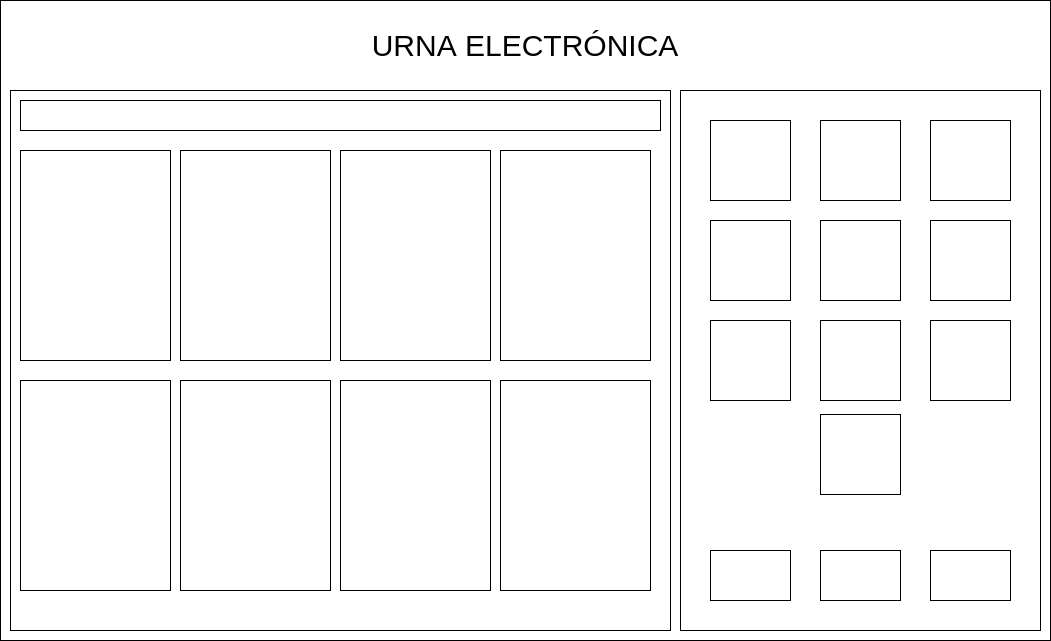

The diagram above was exported from draw.io. Its source (the exported page's mxGraphModel, read from the mxfile embedded in the PNG):
<mxGraphModel dx="1422" dy="1684" grid="1" gridSize="10" guides="1" tooltips="1" connect="1" arrows="1" fold="1" page="1" pageScale="1" pageWidth="1169" pageHeight="827" math="0" shadow="0">
  <root>
    <mxCell id="0" />
    <mxCell id="1" parent="0" />
    <mxCell id="RAZtbqfxpUph58U2U1q9-1" value="" style="rounded=0;whiteSpace=wrap;html=1;" parent="1" vertex="1">
      <mxGeometry x="60" y="-40" width="1050" height="640" as="geometry" />
    </mxCell>
    <mxCell id="RAZtbqfxpUph58U2U1q9-2" value="" style="rounded=0;whiteSpace=wrap;html=1;" parent="1" vertex="1">
      <mxGeometry x="70" y="50" width="660" height="540" as="geometry" />
    </mxCell>
    <mxCell id="RAZtbqfxpUph58U2U1q9-5" value="" style="rounded=0;whiteSpace=wrap;html=1;" parent="1" vertex="1">
      <mxGeometry x="80" y="60" width="640" height="30" as="geometry" />
    </mxCell>
    <mxCell id="RAZtbqfxpUph58U2U1q9-18" value="" style="rounded=0;whiteSpace=wrap;html=1;" parent="1" vertex="1">
      <mxGeometry x="80" y="110" width="150" height="210" as="geometry" />
    </mxCell>
    <mxCell id="RAZtbqfxpUph58U2U1q9-28" value="" style="rounded=0;whiteSpace=wrap;html=1;" parent="1" vertex="1">
      <mxGeometry x="240" y="110" width="150" height="210" as="geometry" />
    </mxCell>
    <mxCell id="RAZtbqfxpUph58U2U1q9-29" value="" style="rounded=0;whiteSpace=wrap;html=1;" parent="1" vertex="1">
      <mxGeometry x="400" y="110" width="150" height="210" as="geometry" />
    </mxCell>
    <mxCell id="RAZtbqfxpUph58U2U1q9-30" value="" style="rounded=0;whiteSpace=wrap;html=1;" parent="1" vertex="1">
      <mxGeometry x="560" y="110" width="150" height="210" as="geometry" />
    </mxCell>
    <mxCell id="RAZtbqfxpUph58U2U1q9-31" value="" style="rounded=0;whiteSpace=wrap;html=1;" parent="1" vertex="1">
      <mxGeometry x="560" y="340" width="150" height="210" as="geometry" />
    </mxCell>
    <mxCell id="RAZtbqfxpUph58U2U1q9-32" value="" style="rounded=0;whiteSpace=wrap;html=1;" parent="1" vertex="1">
      <mxGeometry x="400" y="340" width="150" height="210" as="geometry" />
    </mxCell>
    <mxCell id="RAZtbqfxpUph58U2U1q9-33" value="" style="rounded=0;whiteSpace=wrap;html=1;" parent="1" vertex="1">
      <mxGeometry x="240" y="340" width="150" height="210" as="geometry" />
    </mxCell>
    <mxCell id="RAZtbqfxpUph58U2U1q9-34" value="" style="rounded=0;whiteSpace=wrap;html=1;" parent="1" vertex="1">
      <mxGeometry x="80" y="340" width="150" height="210" as="geometry" />
    </mxCell>
    <mxCell id="RAZtbqfxpUph58U2U1q9-35" value="" style="rounded=0;whiteSpace=wrap;html=1;" parent="1" vertex="1">
      <mxGeometry x="740" y="50" width="360" height="540" as="geometry" />
    </mxCell>
    <mxCell id="RAZtbqfxpUph58U2U1q9-36" value="URNA ELECTRÓNICA" style="text;html=1;strokeColor=none;fillColor=none;align=center;verticalAlign=middle;whiteSpace=wrap;rounded=0;fontSize=30;" parent="1" vertex="1">
      <mxGeometry x="415" y="-10" width="340" height="30" as="geometry" />
    </mxCell>
    <mxCell id="RAZtbqfxpUph58U2U1q9-37" value="" style="whiteSpace=wrap;html=1;aspect=fixed;fontSize=30;" parent="1" vertex="1">
      <mxGeometry x="770" y="80" width="80" height="80" as="geometry" />
    </mxCell>
    <mxCell id="RAZtbqfxpUph58U2U1q9-38" value="" style="whiteSpace=wrap;html=1;aspect=fixed;fontSize=30;" parent="1" vertex="1">
      <mxGeometry x="880" y="80" width="80" height="80" as="geometry" />
    </mxCell>
    <mxCell id="RAZtbqfxpUph58U2U1q9-39" value="" style="whiteSpace=wrap;html=1;aspect=fixed;fontSize=30;" parent="1" vertex="1">
      <mxGeometry x="990" y="80" width="80" height="80" as="geometry" />
    </mxCell>
    <mxCell id="RAZtbqfxpUph58U2U1q9-40" value="" style="whiteSpace=wrap;html=1;aspect=fixed;fontSize=30;" parent="1" vertex="1">
      <mxGeometry x="990" y="180" width="80" height="80" as="geometry" />
    </mxCell>
    <mxCell id="RAZtbqfxpUph58U2U1q9-41" value="" style="whiteSpace=wrap;html=1;aspect=fixed;fontSize=30;" parent="1" vertex="1">
      <mxGeometry x="880" y="180" width="80" height="80" as="geometry" />
    </mxCell>
    <mxCell id="RAZtbqfxpUph58U2U1q9-42" value="" style="whiteSpace=wrap;html=1;aspect=fixed;fontSize=30;" parent="1" vertex="1">
      <mxGeometry x="770" y="180" width="80" height="80" as="geometry" />
    </mxCell>
    <mxCell id="RAZtbqfxpUph58U2U1q9-43" value="" style="whiteSpace=wrap;html=1;aspect=fixed;fontSize=30;" parent="1" vertex="1">
      <mxGeometry x="990" y="280" width="80" height="80" as="geometry" />
    </mxCell>
    <mxCell id="RAZtbqfxpUph58U2U1q9-44" value="" style="whiteSpace=wrap;html=1;aspect=fixed;fontSize=30;" parent="1" vertex="1">
      <mxGeometry x="880" y="280" width="80" height="80" as="geometry" />
    </mxCell>
    <mxCell id="RAZtbqfxpUph58U2U1q9-45" value="" style="whiteSpace=wrap;html=1;aspect=fixed;fontSize=30;" parent="1" vertex="1">
      <mxGeometry x="770" y="280" width="80" height="80" as="geometry" />
    </mxCell>
    <mxCell id="RAZtbqfxpUph58U2U1q9-46" value="" style="whiteSpace=wrap;html=1;aspect=fixed;fontSize=30;" parent="1" vertex="1">
      <mxGeometry x="880" y="374" width="80" height="80" as="geometry" />
    </mxCell>
    <mxCell id="RAZtbqfxpUph58U2U1q9-52" value="" style="rounded=0;whiteSpace=wrap;html=1;fontSize=30;" parent="1" vertex="1">
      <mxGeometry x="770" y="510" width="80" height="50" as="geometry" />
    </mxCell>
    <mxCell id="RAZtbqfxpUph58U2U1q9-53" value="" style="rounded=0;whiteSpace=wrap;html=1;fontSize=30;" parent="1" vertex="1">
      <mxGeometry x="880" y="510" width="80" height="50" as="geometry" />
    </mxCell>
    <mxCell id="RAZtbqfxpUph58U2U1q9-54" value="" style="rounded=0;whiteSpace=wrap;html=1;fontSize=30;" parent="1" vertex="1">
      <mxGeometry x="990" y="510" width="80" height="50" as="geometry" />
    </mxCell>
  </root>
</mxGraphModel>